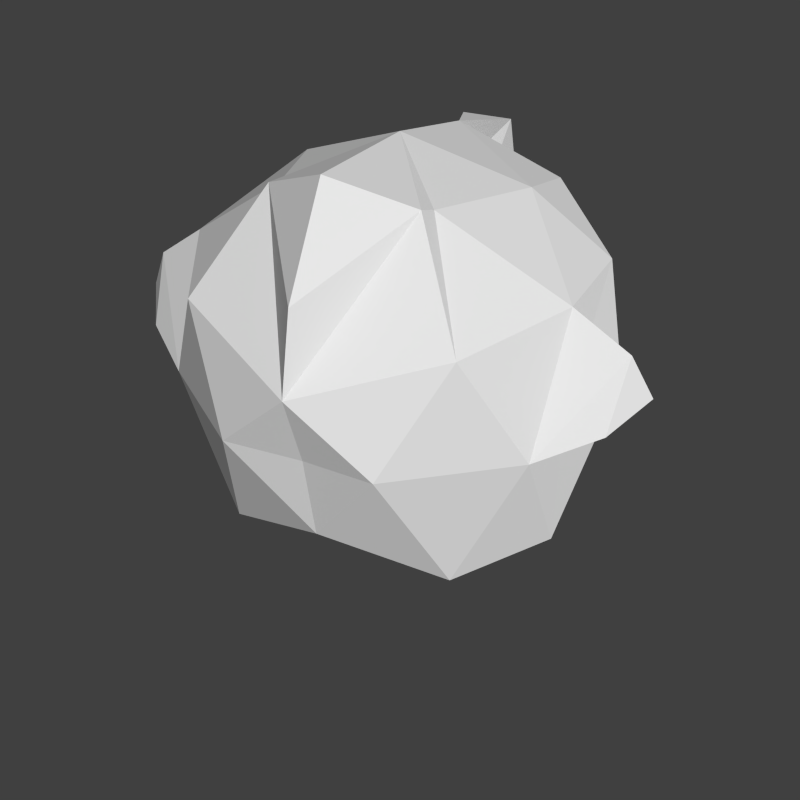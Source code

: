# Source: chicken.blend  (saved by Blender 2.72.0; exported with 4.5.12 LTS)
import bpy
from mathutils import Matrix  # noqa: F401  (used for matrix-valued properties, if any)

bpy.ops.wm.read_factory_settings(use_empty=True)
scene = bpy.context.scene
scene.name = 'Scene'

# ---- collections
col_collection_1 = bpy.data.collections.new('Collection 1'); scene.collection.children.link(col_collection_1)

# ---- materials (node trees are filled in below, after node groups)
mat_rendermaterial = bpy.data.materials.new('renderMaterial')
mat_rendermaterial.alpha_threshold = 0.0
mat_rendermaterial.use_transparent_shadow = False
mat_rendermaterial.roughness = 0.5

# ---- material node trees

# ---- world
world_world = bpy.data.worlds.new('World'); scene.world = world_world
world_world.color = (0.05088, 0.05088, 0.05088)
world_world.use_sun_shadow = False
world_world.sun_shadow_jitter_overblur = 0.0
world_world.cycles.sampling_method = 'MANUAL'
world_world.cycles.sample_map_resolution = 256

# ---- cameras
cam_camera = bpy.data.cameras.new('Camera')
cam_camera.clip_end = 100.0
cam_camera.lens = 35.0
cam_camera.sensor_width = 32.0
cam_camera.sensor_height = 18.0
cam_camera.display_size = 2.0
cam_camera.dof.focus_distance = 0.0
cam_camera.dof.aperture_fstop = 128.0

# ---- meshes
me_icosphere = bpy.data.meshes.new('Icosphere')
me_icosphere.from_pydata([(-0.3008, 0.8564, 0.507), (0.7126, 0.5486, 0.5389), (-0.7805, 0.5268, 1.709), (0.2899, 0.842, 1.617), (0.4253, 0.309, 0.3731), (-0.1625, 0.5, 0.3731), (-0.694, 0.5168, 0.5005), (0.2987, 0.8117, 0.481), (0.9511, 0.309, 1.224), (-0.6084, 0.7782, 1.188), (0.6084, 0.7782, 1.188), (0.0, 1.0, 1.224), (-0.2757, 0.8008, 1.699), (0.6992, 0.5018, 1.751), (-0.424, 0.3039, 2.06), (0.1625, 0.5, 1.931), (-0.9999, 0.309, 1.261), (-0.5184, 0.292, 2.1), (1.153, 0.1257, 1.812), (1.312, 0.1257, 1.268), (1.3, 0.1257, 1.521), (-0.414, 1.018, 1.246), (-0.2424, 1.041, 1.522), (-0.2024, 1.149, 1.319), (-0.1885, 0.8646, 1.529), (-0.4037, 0.8499, 1.198), (0.0, 0.0, 0.2237), (-0.8944, 0.0, 0.7765), (-0.3008, -0.8564, 0.507), (0.7126, -0.5486, 0.5389), (-0.7805, -0.5268, 1.709), (0.2899, -0.842, 1.617), (0.9404, 0.0, 1.675), (0.0, 0.0, 2.144), (0.8506, 0.0, 0.698), (0.4253, -0.309, 0.3731), (-0.5257, 0.0, 0.3731), (-0.1625, -0.5, 0.3731), (-0.694, -0.5168, 0.5005), (0.2987, -0.8117, 0.481), (0.9511, -0.309, 1.224), (-0.6084, -0.7782, 1.188), (0.6084, -0.7782, 1.188), (0.0, -1.0, 1.224), (-0.2757, -0.8008, 1.699), (0.6992, -0.5018, 1.751), (0.7141, 0.0, 1.938), (-0.9511, 0.0, 1.224), (-0.424, -0.3039, 2.06), (0.1625, -0.5, 1.931), (0.4253, 0.0, 0.3731), (-0.6719, 0.0, 2.241), (0.9511, 0.0, 1.224), (-0.9999, -0.309, 1.261), (-1.048, 0.0, 1.577), (-0.9508, 0.0, 1.894), (-0.5184, -0.292, 2.1), (1.153, -0.1257, 1.812), (1.312, -0.1257, 1.268), (1.3, -0.1257, 1.521), (-0.414, -1.018, 1.246), (-0.2424, -1.041, 1.522), (-0.2024, -1.149, 1.319), (1.153, 0.0, 1.812), (1.312, 0.0, 1.268), (1.3, 0.0, 1.521), (-0.1885, -0.8646, 1.529), (-0.4037, -0.8499, 1.198)], [], [(26, 36, 5), (26, 5, 4), (0, 6, 9), (1, 7, 10), (12, 3, 24), (1, 10, 8), (16, 27, 47), (3, 12, 15), (32, 13, 46), (34, 4, 1), (5, 6, 0), (5, 36, 6), (36, 27, 6), (4, 7, 1), (4, 5, 7), (5, 0, 7), (34, 1, 8), (10, 11, 3), (10, 7, 11), (7, 0, 11), (6, 27, 16), (3, 11, 24), (11, 0, 25), (9, 2, 12), (8, 13, 32), (8, 10, 13), (10, 3, 13), (54, 16, 47), (4, 50, 26), (33, 14, 17, 51), (15, 14, 33), (15, 12, 14), (12, 2, 14), (46, 15, 33), (46, 13, 15), (13, 3, 15), (9, 6, 16), (9, 16, 2), (32, 52, 8), (34, 8, 52), (55, 51, 17), (54, 55, 17), (4, 34, 50), (12, 24, 22), (52, 32, 18, 20), (46, 18, 32), (52, 19, 34), (52, 20, 19), (21, 22, 23), (22, 21, 9, 12), (19, 20, 65, 64), (20, 18, 63, 65), (18, 46, 63), (19, 64, 34), (14, 2, 17), (2, 54, 17), (16, 54, 2), (22, 24, 11, 23), (9, 25, 0), (26, 37, 36), (26, 35, 37), (28, 41, 38), (29, 42, 39), (44, 66, 31), (29, 40, 42), (53, 47, 27), (31, 49, 44), (32, 46, 45), (34, 29, 35), (37, 28, 38), (37, 38, 36), (36, 38, 27), (35, 29, 39), (35, 39, 37), (37, 39, 28), (34, 40, 29), (42, 31, 43), (42, 43, 39), (39, 43, 28), (38, 53, 27), (31, 66, 43), (43, 67, 28), (41, 44, 30), (40, 32, 45), (40, 45, 42), (42, 45, 31), (54, 47, 53), (35, 26, 50), (33, 51, 56, 48), (49, 33, 48), (49, 48, 44), (44, 48, 30), (46, 33, 49), (46, 49, 45), (45, 49, 31), (41, 53, 38), (41, 30, 53), (32, 40, 52), (34, 52, 40), (55, 56, 51), (54, 56, 55), (35, 50, 34), (66, 44, 61), (52, 59, 57, 32), (46, 32, 57), (52, 34, 58), (52, 58, 59), (60, 62, 61), (61, 44, 41, 60), (58, 64, 65, 59), (59, 65, 63, 57), (57, 63, 46), (58, 34, 64), (48, 56, 30), (30, 56, 54), (53, 30, 54), (61, 62, 43, 66), (41, 28, 67), (60, 67, 43, 62), (67, 60, 41), (21, 23, 11, 25), (25, 9, 21)])
_ca = me_icosphere.color_attributes.new('Col', 'BYTE_COLOR', 'CORNER')
_ca.data.foreach_set('color', [0.4793, 0.4621, 0.3916, 1.0, 0.9911, 0.956, 0.7913, 1.0, 0.9823, 0.9473, 0.7835, 1.0, 0.4793, 0.4621, 0.3916, 1.0, 0.9823, 0.9473, 0.7835, 1.0, 0.8228, 0.7913, 0.6654, 1.0, 1.0, 0.9647, 0.7991, 1.0, 1.0, 0.9647, 0.7991, 1.0, 0.7835, 0.491, 0.4233, 1.0, 1.0, 0.9647, 0.7991, 1.0, 1.0, 0.9647, 0.7991, 1.0, 0.6724, 0.624, 0.521, 1.0, 0.9387, 0.8632, 0.5711, 1.0, 0.8963, 0.8632, 0.7157, 1.0, 0.2086, 0.2016, 0.1683, 1.0, 1.0, 0.9647, 0.7991, 1.0, 0.6724, 0.624, 0.521, 1.0, 1.0, 0.9647, 0.7991, 1.0, 0.3864, 0.3763, 0.3231, 1.0, 1.0, 0.9647, 0.7991, 1.0, 0.7157, 0.6939, 0.5841, 1.0, 0.8963, 0.8632, 0.7157, 1.0, 0.9387, 0.8632, 0.5711, 1.0, 0.9734, 0.9131, 0.6867, 1.0, 0.4564, 0.4342, 0.3663, 1.0, 0.8796, 0.6939, 0.5841, 1.0, 1.0, 0.9647, 0.7991, 1.0, 0.9047, 0.8714, 0.7231, 1.0, 0.1529, 0.1529, 0.1413, 1.0, 0.8714, 0.8388, 0.7011, 1.0, 0.9823, 0.9473, 0.7835, 1.0, 0.9216, 0.8963, 0.7454, 1.0, 0.1714, 0.1714, 0.159, 1.0, 0.9823, 0.9473, 0.7835, 1.0, 0.9911, 0.956, 0.7913, 1.0, 0.9216, 0.8963, 0.7454, 1.0, 0.9911, 0.956, 0.7913, 1.0, 1.0, 0.9647, 0.7991, 1.0, 0.9216, 0.8963, 0.7454, 1.0, 0.8228, 0.7913, 0.6654, 1.0, 0.2874, 0.2874, 0.2747, 1.0, 0.9216, 0.8879, 0.7379, 1.0, 0.8228, 0.7913, 0.6654, 1.0, 0.9823, 0.9473, 0.7835, 1.0, 0.2874, 0.2874, 0.2747, 1.0, 0.9823, 0.9473, 0.7835, 1.0, 0.1746, 0.1746, 0.159, 1.0, 0.2874, 0.2874, 0.2747, 1.0, 0.9047, 0.8714, 0.7231, 1.0, 0.9301, 0.8963, 0.7454, 1.0, 0.9911, 0.956, 0.7913, 1.0, 0.6724, 0.624, 0.521, 1.0, 0.807, 0.5457, 0.4621, 1.0, 0.8879, 0.855, 0.7084, 1.0, 0.6724, 0.624, 0.521, 1.0, 1.0, 0.9647, 0.7991, 1.0, 0.807, 0.5457, 0.4621, 1.0, 1.0, 0.9647, 0.7991, 1.0, 1.0, 0.9647, 0.7991, 1.0, 0.807, 0.5457, 0.4621, 1.0, 0.9216, 0.8963, 0.7454, 1.0, 1.0, 0.9647, 0.7991, 1.0, 0.3864, 0.3763, 0.3231, 1.0, 0.8879, 0.855, 0.7084, 1.0, 0.807, 0.5457, 0.4621, 1.0, 0.2159, 0.2086, 0.1746, 1.0, 0.807, 0.5457, 0.4621, 1.0, 1.0, 0.9647, 0.7991, 1.0, 0.2086, 0.2016, 0.1683, 1.0, 0.7835, 0.491, 0.4233, 1.0, 1.0, 0.9647, 0.7991, 1.0, 0.9387, 0.8632, 0.5711, 1.0, 1.0, 0.9647, 0.7991, 1.0, 0.8796, 0.6939, 0.5841, 1.0, 0.4564, 0.4342, 0.3663, 1.0, 1.0, 0.9647, 0.7991, 1.0, 0.6724, 0.624, 0.521, 1.0, 0.8796, 0.6939, 0.5841, 1.0, 0.6724, 0.624, 0.521, 1.0, 0.8963, 0.8632, 0.7157, 1.0, 0.8796, 0.6939, 0.5841, 1.0, 0.3185, 0.0, 0.003035, 1.0, 0.314, 0.0, 0.003035, 1.0, 0.3185, 0.0, 0.003035, 1.0, 0.8228, 0.7913, 0.6654, 1.0, 0.7913, 0.7682, 0.6376, 1.0, 0.4793, 0.4621, 0.3916, 1.0, 1.0, 0.9647, 0.7991, 1.0, 0.2232, 0.2159, 0.1812, 1.0, 0.9823, 0.9473, 0.7835, 1.0, 0.9473, 0.9131, 0.7529, 1.0, 0.9734, 0.9131, 0.6867, 1.0, 0.2232, 0.2159, 0.1812, 1.0, 1.0, 0.9647, 0.7991, 1.0, 0.9734, 0.9131, 0.6867, 1.0, 0.9301, 0.855, 0.5647, 1.0, 0.2232, 0.2159, 0.1812, 1.0, 0.9387, 0.8632, 0.5711, 1.0, 1.0, 0.9647, 0.7991, 1.0, 0.2232, 0.2159, 0.1812, 1.0, 1.0, 0.9647, 0.7991, 1.0, 0.9734, 0.9131, 0.6867, 1.0, 1.0, 0.9647, 0.7991, 1.0, 1.0, 0.9647, 0.7991, 1.0, 0.8796, 0.6939, 0.5841, 1.0, 0.9734, 0.9131, 0.6867, 1.0, 0.8796, 0.6939, 0.5841, 1.0, 0.8963, 0.8632, 0.7157, 1.0, 0.9734, 0.9131, 0.6867, 1.0, 0.7835, 0.491, 0.4233, 1.0, 1.0, 0.9647, 0.7991, 1.0, 0.9734, 0.9216, 0.7605, 1.0, 0.7835, 0.491, 0.4233, 1.0, 0.9734, 0.9216, 0.7605, 1.0, 1.0, 0.9647, 0.7991, 1.0, 0.4564, 0.4342, 0.3663, 1.0, 0.4287, 0.4125, 0.3419, 1.0, 0.9911, 0.956, 0.7913, 1.0, 0.9047, 0.8714, 0.7231, 1.0, 0.9911, 0.956, 0.7913, 1.0, 0.4508, 0.4342, 0.3613, 1.0, 0.3185, 0.0, 0.003035, 1.0, 0.3185, 0.0, 0.003035, 1.0, 0.3185, 0.0, 0.003035, 1.0, 0.6584, 0.4233, 0.007499, 1.0, 0.6584, 0.4233, 0.007499, 1.0, 0.6584, 0.4233, 0.007499, 1.0, 0.1529, 0.1529, 0.1413, 1.0, 0.9047, 0.8714, 0.7231, 1.0, 0.02217, 0.02217, 0.02122, 1.0, 0.9387, 0.8632, 0.5711, 1.0, 0.2086, 0.2016, 0.1683, 1.0, 1.0, 1.0, 1.0, 1.0, 0.4233, 0.4072, 0.3372, 1.0, 0.4564, 0.4342, 0.3663, 1.0, 1.0, 0.9647, 0.7991, 1.0, 1.0, 0.9647, 0.7991, 1.0, 0.01033, 0.0, 0.0006071, 1.0, 0.01033, 0.0, 0.0006071, 1.0, 0.01033, 0.0, 0.0006071, 1.0, 0.4452, 0.4287, 0.3564, 1.0, 1.0, 0.9647, 0.7991, 1.0, 1.0, 0.9647, 0.7991, 1.0, 0.01033, 0.0, 0.0006071, 1.0, 0.01033, 0.0, 0.0006071, 1.0, 0.01033, 0.0, 0.0006071, 1.0, 1.0, 0.9647, 0.7991, 1.0, 0.9911, 0.9387, 0.7454, 1.0, 0.9473, 0.855, 0.5711, 1.0, 0.9911, 0.9387, 0.7454, 1.0, 1.0, 0.9647, 0.7991, 1.0, 0.7835, 0.491, 0.4233, 1.0, 0.9387, 0.8632, 0.5711, 1.0, 0.01033, 0.0, 0.0006071, 1.0, 0.01033, 0.0, 0.0006071, 1.0, 0.01033, 0.0, 0.0006071, 1.0, 0.01033, 0.0, 0.0006071, 1.0, 0.01033, 0.0, 0.0006071, 1.0, 0.01033, 0.0, 0.0006071, 1.0, 0.01033, 0.0, 0.0006071, 1.0, 0.01033, 0.0, 0.0006071, 1.0, 0.01033, 0.0, 0.0006071, 1.0, 0.01033, 0.0, 0.0006071, 1.0, 0.01033, 0.0, 0.0006071, 1.0, 0.01033, 0.0, 0.0006071, 1.0, 0.01033, 0.0, 0.0006071, 1.0, 0.01033, 0.0, 0.0006071, 1.0, 0.2232, 0.2159, 0.1812, 1.0, 1.0, 0.9647, 0.7991, 1.0, 0.9823, 0.9473, 0.7835, 1.0, 1.0, 0.9647, 0.7991, 1.0, 0.5776, 0.5647, 0.4735, 1.0, 1.0, 0.9647, 0.7991, 1.0, 0.9734, 0.9216, 0.7605, 1.0, 0.5972, 0.5841, 0.491, 1.0, 1.0, 0.9647, 0.7991, 1.0, 0.8714, 0.8632, 0.8632, 1.0, 0.3325, 0.3231, 0.2918, 1.0, 1.0, 1.0, 1.0, 1.0, 0.9911, 0.9387, 0.7454, 1.0, 0.7835, 0.491, 0.4233, 1.0, 0.2122, 0.2051, 0.1683, 1.0, 1.0, 0.9647, 0.7991, 1.0, 0.4793, 0.4621, 0.3916, 1.0, 0.9823, 0.9473, 0.7835, 1.0, 0.9911, 0.956, 0.7913, 1.0, 0.4793, 0.4621, 0.3916, 1.0, 0.8228, 0.7913, 0.6654, 1.0, 0.9823, 0.9473, 0.7835, 1.0, 1.0, 0.9647, 0.7991, 1.0, 0.7835, 0.491, 0.4233, 1.0, 1.0, 0.9647, 0.7991, 1.0, 1.0, 0.9647, 0.7991, 1.0, 0.6724, 0.624, 0.521, 1.0, 1.0, 0.9647, 0.7991, 1.0, 0.9387, 0.8632, 0.5711, 1.0, 0.2086, 0.2016, 0.1683, 1.0, 0.8963, 0.8632, 0.7157, 1.0, 1.0, 0.9647, 0.7991, 1.0, 1.0, 0.9647, 0.7991, 1.0, 0.6724, 0.624, 0.521, 1.0, 0.3864, 0.3763, 0.3231, 1.0, 0.7157, 0.6939, 0.5841, 1.0, 1.0, 0.9647, 0.7991, 1.0, 0.8963, 0.8632, 0.7157, 1.0, 0.9734, 0.9131, 0.6867, 1.0, 0.9387, 0.8632, 0.5711, 1.0, 0.4564, 0.4342, 0.3663, 1.0, 1.0, 0.9647, 0.7991, 1.0, 0.8796, 0.6939, 0.5841, 1.0, 0.9047, 0.8714, 0.7231, 1.0, 0.8714, 0.8388, 0.7011, 1.0, 0.1529, 0.1529, 0.1413, 1.0, 0.9823, 0.9473, 0.7835, 1.0, 0.1714, 0.1714, 0.159, 1.0, 0.9216, 0.8963, 0.7454, 1.0, 0.9823, 0.9473, 0.7835, 1.0, 0.9216, 0.8963, 0.7454, 1.0, 0.9911, 0.956, 0.7913, 1.0, 0.9911, 0.956, 0.7913, 1.0, 0.9216, 0.8963, 0.7454, 1.0, 1.0, 0.9647, 0.7991, 1.0, 0.8228, 0.7913, 0.6654, 1.0, 0.9216, 0.8879, 0.7379, 1.0, 0.2874, 0.2874, 0.2747, 1.0, 0.8228, 0.7913, 0.6654, 1.0, 0.2874, 0.2874, 0.2747, 1.0, 0.9823, 0.9473, 0.7835, 1.0, 0.9823, 0.9473, 0.7835, 1.0, 0.2874, 0.2874, 0.2747, 1.0, 0.1746, 0.1746, 0.159, 1.0, 0.9047, 0.8714, 0.7231, 1.0, 0.9911, 0.956, 0.7913, 1.0, 0.9301, 0.8963, 0.7454, 1.0, 0.6724, 0.624, 0.521, 1.0, 0.8879, 0.855, 0.7084, 1.0, 0.807, 0.5457, 0.4621, 1.0, 0.6724, 0.624, 0.521, 1.0, 0.807, 0.5457, 0.4621, 1.0, 1.0, 0.9647, 0.7991, 1.0, 1.0, 0.9647, 0.7991, 1.0, 0.807, 0.5457, 0.4621, 1.0, 1.0, 0.9647, 0.7991, 1.0, 0.9216, 0.8963, 0.7454, 1.0, 0.3864, 0.3763, 0.3231, 1.0, 1.0, 0.9647, 0.7991, 1.0, 0.8879, 0.855, 0.7084, 1.0, 0.2159, 0.2086, 0.1746, 1.0, 0.807, 0.5457, 0.4621, 1.0, 0.807, 0.5457, 0.4621, 1.0, 0.2086, 0.2016, 0.1683, 1.0, 1.0, 0.9647, 0.7991, 1.0, 0.7835, 0.491, 0.4233, 1.0, 0.9387, 0.8632, 0.5711, 1.0, 1.0, 0.9647, 0.7991, 1.0, 1.0, 0.9647, 0.7991, 1.0, 0.4564, 0.4342, 0.3663, 1.0, 0.8796, 0.6939, 0.5841, 1.0, 1.0, 0.9647, 0.7991, 1.0, 0.8796, 0.6939, 0.5841, 1.0, 0.6724, 0.624, 0.521, 1.0, 0.6724, 0.624, 0.521, 1.0, 0.8796, 0.6939, 0.5841, 1.0, 0.8963, 0.8632, 0.7157, 1.0, 0.3185, 0.0, 0.003035, 1.0, 0.3185, 0.0, 0.003035, 1.0, 0.314, 0.0, 0.003035, 1.0, 0.8228, 0.7913, 0.6654, 1.0, 0.4793, 0.4621, 0.3916, 1.0, 0.7913, 0.7682, 0.6376, 1.0, 1.0, 0.9647, 0.7991, 1.0, 0.9473, 0.9131, 0.7529, 1.0, 0.9823, 0.9473, 0.7835, 1.0, 0.2232, 0.2159, 0.1812, 1.0, 0.9734, 0.9131, 0.6867, 1.0, 1.0, 0.9647, 0.7991, 1.0, 0.2232, 0.2159, 0.1812, 1.0, 0.9734, 0.9131, 0.6867, 1.0, 0.2232, 0.2159, 0.1812, 1.0, 0.9301, 0.855, 0.5647, 1.0, 0.9387, 0.8632, 0.5711, 1.0, 0.2232, 0.2159, 0.1812, 1.0, 1.0, 0.9647, 0.7991, 1.0, 1.0, 0.9647, 0.7991, 1.0, 1.0, 0.9647, 0.7991, 1.0, 0.9734, 0.9131, 0.6867, 1.0, 1.0, 0.9647, 0.7991, 1.0, 0.9734, 0.9131, 0.6867, 1.0, 0.8796, 0.6939, 0.5841, 1.0, 0.8796, 0.6939, 0.5841, 1.0, 0.9734, 0.9131, 0.6867, 1.0, 0.8963, 0.8632, 0.7157, 1.0, 0.7835, 0.491, 0.4233, 1.0, 0.9734, 0.9216, 0.7605, 1.0, 1.0, 0.9647, 0.7991, 1.0, 0.7835, 0.491, 0.4233, 1.0, 1.0, 0.9647, 0.7991, 1.0, 0.9734, 0.9216, 0.7605, 1.0, 0.4564, 0.4342, 0.3663, 1.0, 0.9911, 0.956, 0.7913, 1.0, 0.4287, 0.4125, 0.3419, 1.0, 0.9047, 0.8714, 0.7231, 1.0, 0.4508, 0.4342, 0.3613, 1.0, 0.9911, 0.956, 0.7913, 1.0, 0.3185, 0.0, 0.003035, 1.0, 0.3185, 0.0, 0.003035, 1.0, 0.3185, 0.0, 0.003035, 1.0, 0.6584, 0.4233, 0.007499, 1.0, 0.6584, 0.4233, 0.007499, 1.0, 0.6584, 0.4233, 0.007499, 1.0, 0.1529, 0.1529, 0.1413, 1.0, 0.02217, 0.02217, 0.02122, 1.0, 0.9047, 0.8714, 0.7231, 1.0, 0.2159, 0.2086, 0.1746, 1.0, 0.9387, 0.8632, 0.5711, 1.0, 0.9911, 0.9387, 0.7454, 1.0, 0.4233, 0.4072, 0.3372, 1.0, 1.0, 0.9647, 0.7991, 1.0, 1.0, 0.9647, 0.7991, 1.0, 0.4564, 0.4342, 0.3663, 1.0, 0.01033, 0.0, 0.0006071, 1.0, 0.01033, 0.0, 0.0006071, 1.0, 0.01033, 0.0, 0.0006071, 1.0, 0.4452, 0.4287, 0.3564, 1.0, 1.0, 0.9647, 0.7991, 1.0, 1.0, 0.9647, 0.7991, 1.0, 0.01033, 0.0, 0.0006071, 1.0, 0.01033, 0.0, 0.0006071, 1.0, 0.01033, 0.0, 0.0006071, 1.0, 1.0, 0.9647, 0.7991, 1.0, 0.9473, 0.855, 0.5711, 1.0, 0.9911, 0.9387, 0.7454, 1.0, 0.9911, 0.9387, 0.7454, 1.0, 0.9387, 0.8632, 0.5711, 1.0, 0.7835, 0.491, 0.4233, 1.0, 1.0, 0.9647, 0.7991, 1.0, 0.01033, 0.0, 0.0006071, 1.0, 0.01033, 0.0, 0.0006071, 1.0, 0.01033, 0.0, 0.0006071, 1.0, 0.01033, 0.0, 0.0006071, 1.0, 0.01033, 0.0, 0.0006071, 1.0, 0.01033, 0.0, 0.0006071, 1.0, 0.01033, 0.0, 0.0006071, 1.0, 0.01033, 0.0, 0.0006071, 1.0, 0.01033, 0.0, 0.0006071, 1.0, 0.01033, 0.0, 0.0006071, 1.0, 0.01033, 0.0, 0.0006071, 1.0, 0.01033, 0.0, 0.0006071, 1.0, 0.01033, 0.0, 0.0006071, 1.0, 0.01033, 0.0, 0.0006071, 1.0, 0.2232, 0.2159, 0.1812, 1.0, 0.9823, 0.9473, 0.7835, 1.0, 1.0, 0.9647, 0.7991, 1.0, 1.0, 0.9647, 0.7991, 1.0, 1.0, 0.9647, 0.7991, 1.0, 0.5776, 0.5647, 0.4735, 1.0, 0.9734, 0.9216, 0.7605, 1.0, 1.0, 0.9647, 0.7991, 1.0, 0.5972, 0.5841, 0.491, 1.0, 1.0, 1.0, 1.0, 1.0, 0.9473, 0.855, 0.5711, 1.0, 1.0, 1.0, 1.0, 1.0, 0.2159, 0.2086, 0.1746, 1.0, 0.7835, 0.491, 0.4233, 1.0, 1.0, 0.9647, 0.7991, 1.0, 0.2122, 0.2051, 0.1683, 1.0, 1.0, 1.0, 1.0, 1.0, 0.807, 0.5457, 0.4621, 1.0, 0.9473, 0.855, 0.5711, 1.0, 1.0, 0.9647, 0.7991, 1.0, 1.0, 1.0, 1.0, 1.0, 0.7835, 0.491, 0.4233, 1.0, 0.2122, 0.2051, 0.1683, 1.0, 1.0, 1.0, 1.0, 1.0, 0.9473, 0.855, 0.5711, 1.0, 1.0, 1.0, 1.0, 1.0, 0.2086, 0.2016, 0.1683, 1.0, 0.2086, 0.2016, 0.1683, 1.0, 0.7835, 0.491, 0.4233, 1.0, 1.0, 0.9647, 0.7991, 1.0])
me_icosphere.materials.append(mat_rendermaterial)
me_icosphere.use_remesh_preserve_volume = False
me_icosphere.use_remesh_preserve_attributes = False
me_icosphere.use_mirror_vertex_groups = False
me_icosphere.update()
arm_armature = bpy.data.armatures.new('Armature')  # bones are not reproduced

# ---- objects
ob_camera = bpy.data.objects.new('Camera', cam_camera)
ob_armature = bpy.data.objects.new('Armature', arm_armature)
ob_icosphere = bpy.data.objects.new('Icosphere', me_icosphere)

# ---- transforms, parenting, visibility, modifiers, constraints
ob_camera.location = (1.26, -3.047, 3.421)
ob_camera.rotation_euler = (0.903, -2.408e-07, 0.392)
ob_camera.lineart.crease_threshold = 0.0
ob_armature.location = (0.0, 0.0, 0.0)
ob_armature.rotation_euler = (0.0, -0.0, 1.571)
ob_armature.show_in_front = True
ob_armature.lineart.crease_threshold = 0.0
ob_icosphere.parent = ob_armature
ob_icosphere.location = (0.0, 0.0, 0.0)
ob_icosphere.lineart.crease_threshold = 0.0
_vg = ob_icosphere.vertex_groups.new(name='Root')
for _i, _w in zip([0, 1, 2, 3, 4, 5, 6, 7, 8, 9, 10, 11, 12, 13, 14, 15, 16, 17, 18, 19, 20, 21, 22, 23, 24, 25, 26, 27, 28, 29, 30, 31, 32, 33, 34, 35, 36, 37, 38, 39, 40, 41, 42, 43, 44, 45, 46, 47, 48, 49, 50, 51, 52, 53, 54, 55, 56, 57, 58, 59, 60, 61, 62, 63, 64, 65, 66, 67], [1.0, 1.0, 0.02482, 1.0, 1.0, 1.0, 1.0, 1.0, 0.06076, 1.0, 1.0, 1.0, 1.0, 0.0003638, 2.517e-40, 4.916e-07, 0.004424, 9.13e-40, 0.0, 1.957e-12, 2.959e-27, 1.0, 1.0, 1.0, 1.0, 1.0, 1.0, 1.0, 1.0, 1.0, 3.426e-14, 1.0, 0.0, 4.213e-34, 0.9999, 1.0, 1.0, 1.0, 0.9989, 1.0, 7.611e-05, 1.0, 1.0, 1.0, 1.0, 4.831e-06, 0.0, 1.504e-10, 1.194e-13, 0.03481, 1.0, 0.0, 8.022e-19, 0.0003832, 2.333e-25, 1.744e-18, 2.615e-22, 2.518e-35, 0.0, 2.78e-41, 1.0, 1.0, 1.0, 0.0, 2.654e-17, 1.366e-21, 1.0, 1.0]): _vg.add([_i], _w, 'REPLACE')
_vg = ob_icosphere.vertex_groups.new(name='Tail')
for _i, _w in zip([0, 1, 2, 3, 4, 5, 6, 7, 8, 9, 10, 11, 12, 13, 14, 15, 16, 17, 18, 19, 20, 21, 22, 23, 24, 25, 28, 29, 30, 31, 32, 33, 34, 35, 37, 38, 39, 40, 41, 42, 43, 44, 45, 46, 47, 48, 49, 50, 51, 52, 53, 56, 57, 58, 59, 60, 61, 62, 63, 64, 65, 66, 67], [0.0853, 0.97, 0.07877, 0.5808, 0.2398, 0.06599, 0.02937, 0.2363, 0.9998, 0.08205, 0.9495, 0.2384, 0.1797, 0.9996, 0.09349, 0.5309, 0.04069, 0.06452, 3.752e-22, 0.1362, 2.412e-15, 0.1433, 0.1804, 0.1813, 0.2214, 0.1278, 0.08003, 1.0, 0.02718, 0.5769, 0.9406, 0.234, 1.0, 0.2838, 0.06425, 0.02255, 0.2343, 0.9185, 0.06429, 0.9972, 0.2285, 0.1683, 0.9983, 0.9708, 0.013, 0.08771, 0.5282, 0.1884, 0.01433, 0.9688, 0.01986, 0.05811, 3.921e-27, 1.919e-18, 7.89e-16, 0.1181, 0.1661, 0.1658, 1.738e-27, 0.091, 2.856e-16, 0.2109, 0.09912]): _vg.add([_i], _w, 'REPLACE')
_vg = ob_icosphere.vertex_groups.new(name='TailExtension')
for _i, _w in zip([3, 8, 10, 11, 12, 13, 15, 18, 19, 20, 24, 31, 32, 33, 40, 42, 44, 45, 46, 49, 52, 57, 58, 59, 63, 64, 65, 66], [0.08224, 0.05455, 0.05067, 0.0005139, 0.006346, 0.3404, 0.09947, 1.0, 1.0, 1.0, 0.01187, 0.08171, 0.3635, 0.06963, 0.05298, 0.05042, 0.002984, 0.3403, 0.4151, 0.09908, 0.09391, 1.0, 1.0, 1.0, 1.0, 1.0, 1.0, 0.008985]): _vg.add([_i], _w, 'REPLACE')
_vg = ob_icosphere.vertex_groups.new(name='Head')
for _i, _w in zip([0, 1, 2, 3, 4, 5, 6, 7, 8, 9, 10, 11, 12, 13, 14, 15, 16, 17, 21, 22, 23, 24, 25, 26, 27, 28, 29, 30, 31, 32, 33, 35, 36, 37, 38, 39, 40, 41, 42, 43, 44, 45, 46, 47, 48, 49, 51, 52, 53, 54, 55, 56, 60, 61, 62, 66, 67], [0.008713, 0.04171, 0.9999, 3.185e-07, 0.003037, 2.791e-09, 0.2248, 7.852e-09, 0.0, 0.7118, 2.223e-22, 0.5468, 0.7209, 4.72e-10, 0.9959, 0.0001001, 1.0, 0.9935, 0.6549, 0.68, 0.647, 0.6559, 0.6251, 0.0, 0.6524, 0.2147, 0.04585, 1.0, 0.01384, 0.0, 0.5806, 0.01763, 0.0003056, 0.1005, 0.2748, 0.1106, 0.0, 0.7587, 3.891e-18, 0.5909, 0.7754, 1.773e-17, 8.433e-12, 1.0, 1.0, 1.637e-05, 1.0, 0.0, 1.0, 1.0, 1.0, 1.0, 0.7217, 0.7171, 0.6881, 0.6828, 0.7045]): _vg.add([_i], _w, 'REPLACE')
_m = ob_icosphere.modifiers.new('EdgeSplit', 'EDGE_SPLIT')
_m.split_angle = 0.05236
_m.use_edge_sharp = False
_m = ob_icosphere.modifiers.new('Armature', 'ARMATURE')
_m.object = ob_armature

# ---- collection membership
col_collection_1.objects.link(ob_camera)
col_collection_1.objects.link(ob_armature)
col_collection_1.objects.link(ob_icosphere)

# ---- scene / render settings (as saved in the file)
scene.camera = ob_camera
scene.frame_start = 1; scene.frame_end = 60; scene.frame_set(46)
scene.render.engine = 'BLENDER_EEVEE_NEXT'
scene.render.resolution_x = 256
scene.render.resolution_y = 256
scene.render.dither_intensity = 0.0
scene.render.film_transparent = True
scene.cycles.use_denoising = False
scene.cycles.samples = 10
scene.cycles.sampling_pattern = 'TABULATED_SOBOL'
scene.cycles.light_sampling_threshold = 0.0
scene.cycles.use_adaptive_sampling = False
scene.cycles.use_light_tree = False
scene.cycles.blur_glossy = 0.0
scene.cycles.pixel_filter_type = 'GAUSSIAN'
scene.cycles.sample_clamp_indirect = 0.0
scene.view_settings.view_transform = 'Standard'
bpy.context.view_layer.update()

# ---- added for rendering (the .blend has no usable light): sun
light_auto_sun = bpy.data.lights.new('AutoSun', 'SUN')
light_auto_sun.energy = 3.0
light_auto_sun.angle = 0.0523599
ob_auto_sun = bpy.data.objects.new('AutoSun', light_auto_sun)
scene.collection.objects.link(ob_auto_sun)
ob_auto_sun.rotation_euler = (0.872665, 0.174533, 0.523599)
bpy.context.view_layer.update()
